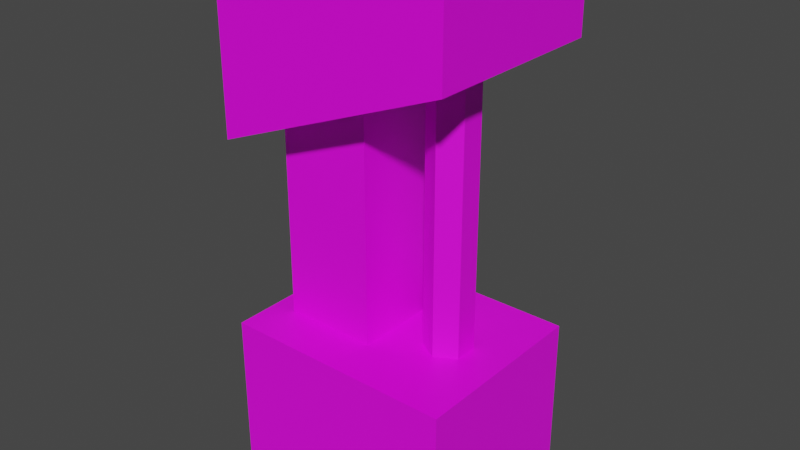 # Source: charger.blend  (saved by Blender 3.1.7; exported with 4.5.12 LTS)
import bpy
from mathutils import Matrix  # noqa: F401  (used for matrix-valued properties, if any)

bpy.ops.wm.read_factory_settings(use_empty=True)
scene = bpy.context.scene
scene.name = 'Scene'

# ---- collections
col_collection = bpy.data.collections.new('Collection'); scene.collection.children.link(col_collection)

# ---- images (referenced by path relative to the original .blend; pixels are not part of the script)
import os
ASSET_DIR = os.environ.get("B2B_ASSET_DIR", "")  # directory of the original .blend (textures are referenced by path, not embedded)
HERE = os.path.dirname(os.path.abspath(__file__))  # packed textures are extracted next to this script under _unpacked/

def load_image(name, relpath, width, height, colorspace="sRGB"):
    """Load a texture the original file referenced (path relative to the .blend, or extracted next to this script)."""
    p = next((c for c in (os.path.join(HERE, relpath), os.path.join(ASSET_DIR, relpath)) if relpath and os.path.exists(c)), "")
    if p:
        img = bpy.data.images.load(p, check_existing=True)
        img.name = name
    else:  # same state as the original file: an image datablock whose file is absent (Cycles renders it pink)
        img = bpy.data.images.new(name, width, height)
        img.source = "FILE"
        img.filepath = "//" + (relpath or name)
    img.colorspace_settings.name = colorspace
    return img
img_charging_station_png = load_image('charging_station.png', 'charging_station.png', 1024, 1024, 'sRGB')

# ---- materials (node trees are filled in below, after node groups)
mat_chargingstation = bpy.data.materials.new('ChargingStation')
mat_chargingstation.use_transparent_shadow = False

# ---- material node trees
mat_chargingstation.use_nodes = True; mat_chargingstation.node_tree.nodes.clear()
_N = mat_chargingstation.node_tree.nodes; _L = mat_chargingstation.node_tree.links
n0 = _N.new('ShaderNodeBsdfPrincipled'); n0.name = 'Principled BSDF'; n0.location = (10, 300)
n0.distribution = 'GGX'
n0.subsurface_method = 'RANDOM_WALK_SKIN'
n0.inputs[3].default_value = 1.45
n0.inputs[27].default_value = (0.0, 0.0, 0.0, 1.0)
n0.inputs[28].default_value = 1.0
n1 = _N.new('ShaderNodeOutputMaterial'); n1.name = 'Material Output'; n1.location = (300, 300)
n2 = _N.new('ShaderNodeTexImage'); n2.name = 'Image Texture'; n2.location = (-280, 280)
n2.image = img_charging_station_png
n2.interpolation = 'Closest'
_L.new(n0.outputs[0], n1.inputs[0])
_L.new(n2.outputs[0], n0.inputs[0])
n1.is_active_output = True

# ---- world
world_world = bpy.data.worlds.new('World'); scene.world = world_world
world_world.use_nodes = True; world_world.node_tree.nodes.clear()
_N = world_world.node_tree.nodes; _L = world_world.node_tree.links
n0 = _N.new('ShaderNodeOutputWorld'); n0.name = 'World Output'; n0.location = (300, 300)
n1 = _N.new('ShaderNodeBackground'); n1.name = 'Background'; n1.location = (10, 300)
n1.inputs[0].default_value = (0.05088, 0.05088, 0.05088, 1.0)
_L.new(n1.outputs[0], n0.inputs[0])
n0.is_active_output = True
world_world.color = (0.05088, 0.05088, 0.05088)
world_world.use_sun_shadow = False
world_world.sun_shadow_jitter_overblur = 0.0

# ---- meshes
me_charging_station = bpy.data.meshes.new('charging_station')
me_charging_station.from_pydata([(0.5, 0.7, 0.4), (0.5, 0.7, -0.4), (0.0, 0.7, -0.2), (0.0, 0.7, 0.2), (-0.5, 0.7, -0.4), (-0.4, 0.7, -0.2), (-0.5, 0.7, 0.4), (-0.4, 0.7, 0.2), (0.0, 1.7, -0.2), (0.0, 1.7, 0.2), (-0.4, 1.54, -0.2), (-0.4, 1.54, 0.2), (0.5, 1.9, -0.4), (0.5, 1.9, 0.4), (-0.5, 1.5, -0.4), (-0.5, 1.5, 0.4), (0.5, 2.3, -0.4), (0.5, 2.3, 0.4), (-0.5, 2.3, -0.4), (-0.5, 2.3, 0.4), (0.245, 0.4, -0.1), (0.1584, 0.4, -0.05), (0.1584, 1.9, -0.05), (0.245, 1.9, -0.1), (0.1584, 0.4, 0.05), (0.1584, 1.9, 0.05), (0.245, 0.4, 0.1), (0.245, 1.9, 0.1), (0.3316, 0.4, 0.05), (0.3316, 1.9, 0.05), (0.3316, 0.4, -0.05), (0.3316, 1.9, -0.05), (0.5, 0.0, 0.4), (-0.5, 0.0, 0.4), (-0.5, 0.0, -0.4), (0.5, 0.0, -0.4)], [], [(0, 1, 2, 3), (1, 4, 5, 2), (4, 6, 7, 5), (6, 0, 3, 7), (3, 2, 8, 9), (2, 5, 10, 8), (5, 7, 11, 10), (7, 3, 9, 11), (9, 8, 12, 13), (8, 10, 14, 12), (10, 11, 15, 14), (15, 11, 9, 13), (13, 12, 16, 17), (12, 14, 18, 16), (14, 15, 19, 18), (15, 13, 17, 19), (20, 21, 22, 23), (21, 24, 25, 22), (24, 26, 27, 25), (26, 28, 29, 27), (28, 30, 31, 29), (30, 20, 23, 31), (32, 33, 34, 35), (17, 16, 18, 19), (32, 35, 1, 0), (35, 34, 4, 1), (34, 33, 6, 4), (33, 32, 0, 6)])
me_charging_station.polygons.foreach_set('use_smooth', [0, 0, 0, 0, 0, 0, 0, 0, 0, 0, 0, 0, 0, 0, 0, 0, 0, 0, 0, 0, 0, 0, 1, 1, 1, 1, 1, 1])
_k = set([(0, 1), (0, 6), (0, 32), (1, 4), (1, 35), (4, 6), (4, 34), (6, 33), (16, 17), (16, 18), (17, 19), (18, 19), (32, 33), (32, 35), (33, 34), (34, 35)])
me_charging_station.attributes.new('sharp_edge', 'BOOLEAN', 'EDGE').data.foreach_set('value', [ (min(e.vertices), max(e.vertices)) in _k for e in me_charging_station.edges])
_uv = me_charging_station.uv_layers.new(name='UVMap')
_uv.uv.foreach_set('vector', [0.7031, 0.1563, 1.0, 0.1563, 0.9219, 0.375, 0.7813, 0.375, 1.0, 0.1563, 1.0, 0.5938, 0.9219, 0.5469, 0.9219, 0.375, 1.0, 0.5938, 0.7031, 0.5938, 0.7813, 0.5469, 0.9219, 0.5469, 0.7031, 0.5938, 0.7031, 0.1563, 0.7813, 0.375, 0.7813, 0.5469, 0.8438, 0.5938, 1.0, 0.5938, 1.0, 1.0, 0.8438, 1.0, 0.7969, 0.6875, 0.6875, 0.6875, 0.6875, 0.9219, 0.7969, 0.9688, 0.2344, 0.7344, 0.3281, 0.7344, 0.3281, 0.9844, 0.2344, 0.9844, 0.6875, 0.6875, 0.7969, 0.6875, 0.7969, 0.9688, 0.6875, 0.9219, 0.2188, 0.4688, 0.0781, 0.4688, 0.0, 0.2344, 0.2969, 0.2344, 0.0781, 0.4688, 0.0781, 0.6719, 0.0, 0.7031, 0.0, 0.2344, 0.0781, 0.6719, 0.2188, 0.6719, 0.2969, 0.7031, 0.0, 0.7031, 0.2969, 0.7031, 0.2188, 0.6719, 0.2188, 0.4688, 0.2969, 0.2344, 0.4375, 0.3438, 0.6406, 0.3438, 0.6406, 0.4531, 0.4375, 0.4531, 0.2969, 0.125, 0.0, 0.0156, 0.0, 0.2188, 0.2969, 0.2188, 0.0, 0.75, 0.1719, 0.75, 0.1719, 0.9688, 0.0, 0.9688, 0.0, 0.0156, 0.2969, 0.125, 0.2969, 0.2188, 0.0, 0.2188, 0.6406, 0.0156, 0.7031, 0.0156, 0.7031, 0.6563, 0.6406, 0.6563, 0.6406, 0.0156, 0.7031, 0.0156, 0.7031, 0.6563, 0.6406, 0.6563, 0.6406, 0.0156, 0.7031, 0.0156, 0.7031, 0.6563, 0.6406, 0.6563, 0.6406, 0.0156, 0.7031, 0.0156, 0.7031, 0.6563, 0.6406, 0.6563, 0.6406, 0.0156, 0.7031, 0.0156, 0.7031, 0.6563, 0.6406, 0.6563, 0.6406, 0.0156, 0.7031, 0.0156, 0.7031, 0.6563, 0.6406, 0.6563, 0.4375, 0.4531, 0.4375, 0.7344, 0.6406, 0.7344, 0.6406, 0.4531, 0.4375, 0.4531, 0.6406, 0.4531, 0.6406, 0.7344, 0.4375, 0.7344, 0.6406, 0.75, 0.4375, 0.75, 0.4375, 0.9219, 0.6406, 0.9219, 0.3594, 0.0, 0.6406, 0.0, 0.6406, 0.1719, 0.3594, 0.1719, 0.4375, 0.1719, 0.6406, 0.1719, 0.6406, 0.3438, 0.4375, 0.3438, 0.6406, 0.0, 0.3594, 0.0, 0.3594, 0.1719, 0.6406, 0.1719])
me_charging_station.materials.append(mat_chargingstation)
me_charging_station.use_remesh_fix_poles = True
me_charging_station.use_remesh_preserve_attributes = False
me_charging_station.update()
me_charging_station.normals_split_custom_set([tuple(v) for v in zip(*[iter([0.0, 1.0, 0.0, 0.0, 1.0, 0.0, 0.0, 1.0, 0.0, 0.0, 1.0, 0.0, 0.0, 1.0, 0.0, 0.0, 1.0, 0.0, 0.0, 1.0, 0.0, 0.0, 1.0, 0.0, 0.0, 1.0, 0.0, 0.0, 1.0, 0.0, 0.0, 1.0, 0.0, 0.0, 1.0, 0.0, 0.0, 1.0, 0.0, 0.0, 1.0, 0.0, 0.0, 1.0, 0.0, 0.0, 1.0, 0.0, 1.0, 0.0, 0.0, 1.0, 0.0, 0.0, 1.0, 0.0, 0.0, 1.0, 0.0, 0.0, 3.037e-08, 0.0, -1.0, 3.037e-08, 0.0, -1.0, 3.037e-08, 0.0, -1.0, 3.037e-08, 0.0, -1.0, -1.0, 0.0, 0.0, -1.0, 0.0, 0.0, -1.0, 0.0, 0.0, -1.0, 0.0, 0.0, 3.037e-08, 0.0, 1.0, 3.037e-08, 0.0, 1.0, 3.037e-08, 0.0, 1.0, 3.037e-08, 0.0, 1.0, 0.3714, -0.9285, 0.0, 0.3714, -0.9285, 0.0, 0.3714, -0.9285, 0.0, 0.3714, -0.9285, 0.0, 0.3714, -0.9285, -7.906e-07, 0.3714, -0.9285, -7.906e-07, 0.3714, -0.9285, -7.906e-07, 0.3714, -0.9285, -7.906e-07, 0.3714, -0.9285, 0.0, 0.3714, -0.9285, 0.0, 0.3714, -0.9285, 0.0, 0.3714, -0.9285, 0.0, 0.3714, -0.9285, 7.906e-07, 0.3714, -0.9285, 7.906e-07, 0.3714, -0.9285, 7.906e-07, 0.3714, -0.9285, 7.906e-07, 1.0, 0.0, 0.0, 1.0, 0.0, 0.0, 1.0, 0.0, 0.0, 1.0, 0.0, 0.0, 0.0, 0.0, -1.0, 0.0, 0.0, -1.0, 0.0, 0.0, -1.0, 0.0, 0.0, -1.0, -1.0, 0.0, 0.0, -1.0, 0.0, 0.0, -1.0, 0.0, 0.0, -1.0, 0.0, 0.0, 0.0, 0.0, 1.0, 0.0, 0.0, 1.0, 0.0, 0.0, 1.0, 0.0, 0.0, 1.0, -0.5, 0.0, -0.866, -0.5, 0.0, -0.866, -0.5, 0.0, -0.866, -0.5, 0.0, -0.866, -1.0, 0.0, 0.0, -1.0, 0.0, 0.0, -1.0, 0.0, 0.0, -1.0, 0.0, 0.0, -0.5, 0.0, 0.866, -0.5, 0.0, 0.866, -0.5, 0.0, 0.866, -0.5, 0.0, 0.866, 0.5, 0.0, 0.866, 0.5, 0.0, 0.866, 0.5, 0.0, 0.866, 0.5, 0.0, 0.866, 1.0, 0.0, 0.0, 1.0, 0.0, 0.0, 1.0, 0.0, 0.0, 1.0, 0.0, 0.0, 0.5, 0.0, -0.866, 0.5, 0.0, -0.866, 0.5, 0.0, -0.866, 0.5, 0.0, -0.866, 0.0, -1.0, 0.0, 0.0, -1.0, 0.0, 0.0, -1.0, 0.0, 0.0, -1.0, 0.0, 0.0, 1.0, 0.0, 0.0, 1.0, 0.0, 0.0, 1.0, 0.0, 0.0, 1.0, 0.0, 1.0, 0.0, 0.0, 1.0, 0.0, 0.0, 1.0, 0.0, 0.0, 1.0, 0.0, 0.0, 0.0, 0.0, -1.0, 0.0, 0.0, -1.0, 0.0, 0.0, -1.0, 0.0, 0.0, -1.0, -1.0, 0.0, 0.0, -1.0, 0.0, 0.0, -1.0, 0.0, 0.0, -1.0, 0.0, 0.0, 0.0, 0.0, 1.0, 0.0, 0.0, 1.0, 0.0, 0.0, 1.0, 0.0, 0.0, 1.0])] * 3)])

# ---- objects
ob_charging_station = bpy.data.objects.new('charging_station', me_charging_station)

# ---- transforms, parenting, visibility, modifiers, constraints
ob_charging_station.location = (0.0, 0.0, 0.0)
ob_charging_station.rotation_euler = (1.571, -0.0, 0.0)

# ---- collection membership
col_collection.objects.link(ob_charging_station)

# ---- scene / render settings (as saved in the file)
scene.frame_start = 1; scene.frame_end = 250; scene.frame_set(1)
scene.render.engine = 'BLENDER_EEVEE_NEXT'
scene.cycles.sampling_pattern = 'TABULATED_SOBOL'
scene.cycles.use_light_tree = False
scene.view_settings.view_transform = 'Filmic'
bpy.context.view_layer.update()

# ---- added for rendering (the .blend has no active camera and no usable light): camera, sun
cam_auto = bpy.data.cameras.new('AutoCamera')
cam_auto.lens = 50.0
cam_auto.sensor_width = 36.0
cam_auto.clip_end = 1000.0
ob_auto_camera = bpy.data.objects.new('AutoCamera', cam_auto)
scene.collection.objects.link(ob_auto_camera)
ob_auto_camera.location = (2.43564, -2.92277, 3.09852)
ob_auto_camera.rotation_euler = (1.09748, -7.21219e-08, 0.694738)
scene.camera = ob_auto_camera
light_auto_sun = bpy.data.lights.new('AutoSun', 'SUN')
light_auto_sun.energy = 3.0
light_auto_sun.angle = 0.0523599
ob_auto_sun = bpy.data.objects.new('AutoSun', light_auto_sun)
scene.collection.objects.link(ob_auto_sun)
ob_auto_sun.rotation_euler = (0.872665, 0.174533, 0.523599)
bpy.context.view_layer.update()
